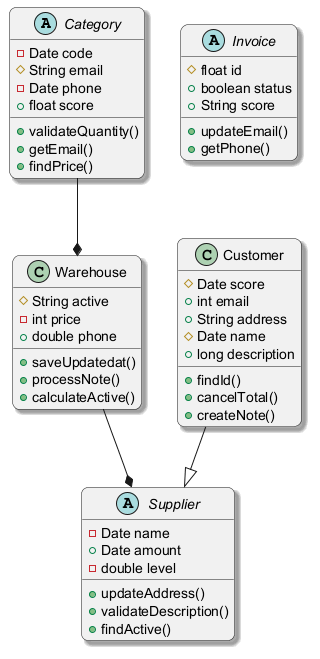

The diagram above was rendered by PlantUML. Its source (embedded in the PNG):
@startuml
skinparam backgroundColor #FFFFFF
skinparam roundCorner 15
skinparam shadowing true
abstract class Category {
  -Date code
  #String email
  -Date phone
  +float score
  +validateQuantity()
  +getEmail()
  +findPrice()
}
abstract class Invoice {
  #float id
  +boolean status
  +String score
  +updateEmail()
  +getPhone()
}
class Warehouse {
  #String active
  -int price
  +double phone
  +saveUpdatedat()
  +processNote()
  +calculateActive()
}
class Customer {
  #Date score
  +int email
  +String address
  #Date name
  +long description
  +findId()
  +cancelTotal()
  +createNote()
}
abstract class Supplier {
  -Date name
  +Date amount
  -double level
  +updateAddress()
  +validateDescription()
  +findActive()
}
Category --* Warehouse
Customer --|> Supplier
Warehouse --* Supplier
@enduml